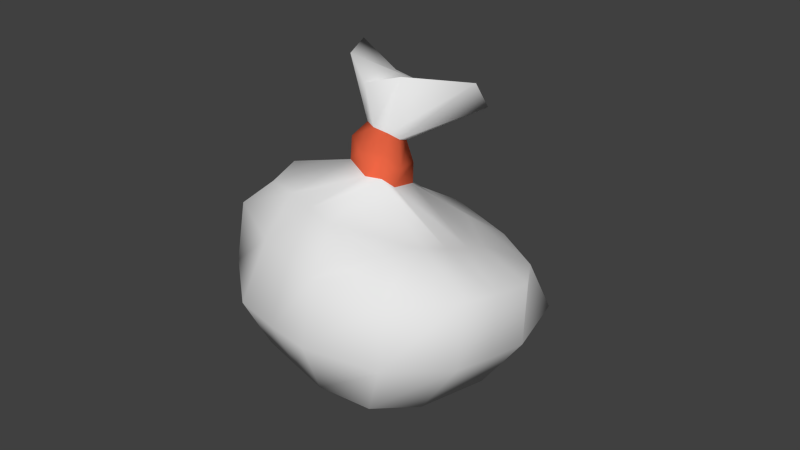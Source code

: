 # Source: Bag.blend  (saved by Blender 2.74.0; exported with 4.5.12 LTS)
import bpy
from mathutils import Matrix  # noqa: F401  (used for matrix-valued properties, if any)

bpy.ops.wm.read_factory_settings(use_empty=True)
scene = bpy.context.scene
scene.name = 'Scene'

# ---- collections
col_collection_1 = bpy.data.collections.new('Collection 1'); scene.collection.children.link(col_collection_1)

# ---- materials (node trees are filled in below, after node groups)
mat_bag = bpy.data.materials.new('Bag')
mat_bag.alpha_threshold = 0.0
mat_bag.use_transparent_shadow = False
mat_bag.roughness = 0.5
mat_knot = bpy.data.materials.new('Knot')
mat_knot.alpha_threshold = 0.0
mat_knot.use_transparent_shadow = False
mat_knot.diffuse_color = (0.8, 0.1273, 0.05668, 1.0)
mat_knot.roughness = 0.5

# ---- material node trees

# ---- world
world_world = bpy.data.worlds.new('World'); scene.world = world_world
world_world.color = (0.05088, 0.05088, 0.05088)
world_world.use_sun_shadow = False
world_world.sun_shadow_jitter_overblur = 0.0
world_world.cycles.sampling_method = 'MANUAL'
world_world.cycles.sample_map_resolution = 256

# ---- meshes
me_cube_001 = bpy.data.meshes.new('Cube.001')
me_cube_001.from_pydata([(-0.4697, -0.4508, -0.4647), (-0.3033, -0.4986, -0.008843), (-0.4395, 0.4392, -0.439), (-0.3201, 0.2004, 0.01403), (0.4465, -0.4475, -0.4643), (0.3726, -0.4768, 0.1414), (0.4392, 0.4392, -0.4392), (0.3572, 0.2288, 0.1598), (-0.5291, -0.4871, -0.2499), (-0.4544, -0.529, -0.07399), (-0.3714, -0.3062, 0.03436), (-0.3991, -0.007542, 0.04101), (-0.4403, 0.3878, -0.004133), (-0.5035, 0.5019, -0.1787), (-0.5, 0.1829, -0.4961), (-0.5147, -0.1808, -0.5074), (-0.1353, 0.2691, 0.09721), (0.1654, 0.2899, 0.1879), (0.4465, 0.4074, 0.07791), (0.4934, 0.4997, -0.1808), (0.1806, 0.4937, -0.4937), (-0.1808, 0.4937, -0.4936), (0.4545, 0.02726, 0.2386), (0.4215, -0.2789, 0.2009), (0.4954, -0.5122, 0.03933), (0.5049, -0.4853, -0.2438), (0.4974, -0.1805, -0.5068), (0.4935, 0.1815, -0.495), (0.1909, -0.5777, 0.1491), (-0.1115, -0.5941, 0.06559), (-0.2037, -0.5104, -0.5322), (0.1789, -0.5082, -0.5303), (0.1085, -0.2956, 0.2892), (-0.09589, -0.3071, 0.222), (0.1029, -0.0864, 0.2997), (-0.1018, -0.09885, 0.2281), (-0.2013, -0.1906, -0.644), (0.187, -0.1903, -0.6408), (-0.192, 0.1909, -0.632), (0.1898, 0.1906, -0.6315), (0.1988, -0.6583, -0.01243), (0.2115, -0.698, -0.2764), (-0.167, -0.678, -0.06315), (-0.2321, -0.7027, -0.284), (0.5831, 0.1273, 0.06389), (0.6508, 0.2079, -0.207), (0.5784, -0.2161, 0.0419), (0.6778, -0.1867, -0.2322), (-0.1951, 0.581, 0.08757), (-0.1962, 0.6384, -0.1895), (0.1862, 0.5891, 0.1245), (0.1877, 0.6369, -0.1901), (-0.57, -0.23, -0.04717), (-0.6922, -0.187, -0.2264), (-0.5668, 0.1031, -0.04746), (-0.6679, 0.2097, -0.203), (0.1166, -0.3045, 0.4039), (-0.08459, -0.3196, 0.3202), (0.1071, -0.09804, 0.4108), (-0.09409, -0.1133, 0.3267), (0.06437, -0.2781, 0.4765), (-0.0631, -0.2894, 0.416), (0.05737, -0.1464, 0.481), (-0.07012, -0.1578, 0.4199), (0.1314, -0.3837, 0.7585), (-0.2798, -0.4661, 0.5141), (0.1212, -0.07001, 0.7888), (-0.3785, -0.01323, 0.5937), (-0.386, -0.156, 0.03701), (-0.5098, 0.003224, -0.5023), (0.4392, -0.1244, 0.2195), (0.4953, 0.002354, -0.5022), (0.1084, -0.1855, 0.262), (-0.0834, -0.1967, 0.1969), (-0.1978, 0.002093, -0.639), (0.188, 0.001402, -0.6368), (0.5843, -0.04006, 0.0517), (0.6692, 0.01745, -0.2235), (-0.5741, -0.05969, -0.05067), (-0.6881, 0.01839, -0.2196), (0.1546, -0.1948, 0.3923), (-0.1087, -0.2148, 0.2824), (0.08791, -0.2093, 0.4857), (-0.07893, -0.2241, 0.4061), (0.1757, -0.2168, 0.7046), (-0.4524, -0.2835, 0.5308), (0.01478, 0.2813, 0.1418), (-0.0003388, 0.4938, -0.4936), (0.03942, -0.5865, 0.1066), (-0.01349, -0.5113, -0.5379), (0.01518, -0.289, 0.2255), (0.009795, -0.09326, 0.2333), (-0.00881, -0.1904, -0.648), (-0.00188, 0.1912, -0.6326), (0.01472, -0.6712, -0.04116), (-0.01046, -0.7065, -0.2902), (-0.004494, 0.5911, 0.1045), (-0.004738, 0.6414, -0.1915), (0.02917, -0.3398, 0.3329), (0.01676, -0.06974, 0.3417), (0.009076, -0.3028, 0.4431), (-9.621e-05, -0.1306, 0.4486), (-0.1066, -0.5838, 0.7143), (-0.1682, 0.07435, 0.7822), (-0.006547, 0.00272, -0.6418), (-0.1139, -0.35, 0.6612), (-0.1814, -0.3291, 0.6053), (-0.1343, -0.1419, 0.665), (-0.197, -0.1692, 0.6082), (-0.03012, -0.2376, 0.7081), (-0.0369, -0.3162, 0.6746), (-0.2181, -0.2544, 0.618), (-0.05255, -0.1563, 0.6774), (-0.124, -0.246, 0.6629)], [], [(55, 13, 2, 14), (51, 19, 6, 20), (47, 25, 4, 26), (43, 8, 0, 30), (39, 20, 6, 27), (35, 16, 3, 11), (29, 33, 10, 1), (73, 35, 11, 68), (5, 23, 32, 28), (88, 90, 33, 29), (70, 22, 34, 72), (73, 33, 57, 81), (22, 7, 17, 34), (91, 86, 16, 35), (31, 37, 26, 4), (75, 39, 27, 71), (0, 15, 36, 30), (89, 92, 37, 31), (69, 14, 38, 74), (104, 93, 39, 75), (14, 2, 21, 38), (93, 87, 20, 39), (25, 41, 31, 4), (95, 43, 30, 89), (5, 28, 40, 24), (24, 40, 41, 25), (88, 29, 42, 94), (94, 42, 43, 95), (29, 1, 9, 42), (42, 9, 8, 43), (19, 45, 27, 6), (77, 47, 26, 71), (7, 22, 44, 18), (18, 44, 45, 19), (70, 23, 46, 76), (76, 46, 47, 77), (23, 5, 24, 46), (46, 24, 25, 47), (13, 49, 21, 2), (97, 51, 20, 87), (3, 16, 48, 12), (12, 48, 49, 13), (86, 17, 50, 96), (96, 50, 51, 97), (17, 7, 18, 50), (50, 18, 19, 51), (8, 53, 15, 0), (79, 55, 14, 69), (1, 10, 52, 9), (9, 52, 53, 8), (68, 11, 54, 78), (78, 54, 55, 79), (11, 3, 12, 54), (54, 12, 13, 55), (81, 57, 61, 83), (72, 34, 58, 80), (91, 35, 59, 99), (90, 32, 56, 98), (83, 61, 65, 85), (80, 58, 62, 82), (99, 59, 63, 101), (98, 56, 60, 100), (84, 66, 112, 109), (82, 62, 66, 84), (101, 63, 67, 103), (100, 60, 64, 102), (60, 82, 84, 64), (67, 85, 111, 108), (56, 80, 82, 60), (63, 83, 85, 67), (32, 72, 80, 56), (59, 81, 83, 63), (52, 78, 79, 53), (10, 68, 78, 52), (53, 79, 69, 15), (44, 76, 77, 45), (22, 70, 76, 44), (45, 77, 71, 27), (92, 104, 75, 37), (15, 69, 74, 36), (37, 75, 71, 26), (35, 73, 81, 59), (23, 70, 72, 32), (33, 73, 68, 10), (36, 74, 104, 92), (102, 64, 110, 105), (61, 100, 102, 65), (62, 101, 103, 66), (66, 103, 107, 112), (57, 98, 100, 61), (58, 99, 101, 62), (33, 90, 98, 57), (34, 91, 99, 58), (48, 96, 97, 49), (16, 86, 96, 48), (49, 97, 87, 21), (40, 94, 95, 41), (28, 88, 94, 40), (41, 95, 89, 31), (38, 21, 87, 93), (74, 38, 93, 104), (30, 36, 92, 89), (34, 17, 86, 91), (28, 32, 90, 88), (113, 107, 108, 111), (105, 113, 111, 106), (110, 109, 113, 105), (109, 112, 107, 113), (85, 65, 106, 111), (64, 84, 109, 110), (103, 67, 108, 107), (65, 102, 105, 106)])
me_cube_001.polygons.foreach_set('use_smooth', [True] * 112)
me_cube_001.polygons.foreach_set('material_index', [0, 0, 0, 0, 0, 0, 0, 0, 0, 0, 0, 1, 0, 0, 0, 0, 0, 0, 0, 0, 0, 0, 0, 0, 0, 0, 0, 0, 0, 0, 0, 0, 0, 0, 0, 0, 0, 0, 0, 0, 0, 0, 0, 0, 0, 0, 0, 0, 0, 0, 0, 0, 0, 0, 1, 1, 1, 1, 0, 1, 1, 1, 0, 0, 0, 0, 0, 0, 1, 0, 1, 1, 0, 0, 0, 0, 0, 0, 0, 0, 0, 1, 0, 0, 0, 0, 0, 0, 0, 1, 1, 1, 1, 0, 0, 0, 0, 0, 0, 0, 0, 0, 0, 0, 0, 0, 0, 0, 0, 0, 0, 0])
me_cube_001.materials.append(mat_bag)
me_cube_001.materials.append(mat_knot)
me_cube_001.use_remesh_preserve_volume = False
me_cube_001.use_remesh_preserve_attributes = False
me_cube_001.use_mirror_vertex_groups = False
me_cube_001.update()

# ---- objects
ob_cube = bpy.data.objects.new('Cube', me_cube_001)

# ---- transforms, parenting, visibility, modifiers, constraints
ob_cube.location = (0.0, 0.0, 0.0)
ob_cube.rotation_euler = (-0.1675, -0.08491, -1.739)
ob_cube.lineart.crease_threshold = 0.0

# ---- collection membership
col_collection_1.objects.link(ob_cube)

# ---- scene / render settings (as saved in the file)
scene.frame_start = 1; scene.frame_end = 250; scene.frame_set(1)
scene.render.engine = 'BLENDER_EEVEE_NEXT'
scene.render.resolution_percentage = 50
scene.render.dither_intensity = 0.0
scene.cycles.use_denoising = False
scene.cycles.samples = 10
scene.cycles.sampling_pattern = 'TABULATED_SOBOL'
scene.cycles.light_sampling_threshold = 0.0
scene.cycles.use_adaptive_sampling = False
scene.cycles.use_light_tree = False
scene.cycles.blur_glossy = 0.0
scene.cycles.pixel_filter_type = 'GAUSSIAN'
scene.cycles.sample_clamp_indirect = 0.0
scene.view_settings.view_transform = 'Standard'
bpy.context.view_layer.update()

# ---- added for rendering (the .blend has no active camera and no usable light): camera, sun
cam_auto = bpy.data.cameras.new('AutoCamera')
cam_auto.lens = 50.0
cam_auto.sensor_width = 36.0
cam_auto.clip_end = 1000.0
ob_auto_camera = bpy.data.objects.new('AutoCamera', cam_auto)
scene.collection.objects.link(ob_auto_camera)
ob_auto_camera.location = (2.76656, -3.32447, 2.30149)
ob_auto_camera.rotation_euler = (1.09748, -7.21219e-08, 0.694738)
scene.camera = ob_auto_camera
light_auto_sun = bpy.data.lights.new('AutoSun', 'SUN')
light_auto_sun.energy = 3.0
light_auto_sun.angle = 0.0523599
ob_auto_sun = bpy.data.objects.new('AutoSun', light_auto_sun)
scene.collection.objects.link(ob_auto_sun)
ob_auto_sun.rotation_euler = (0.872665, 0.174533, 0.523599)
bpy.context.view_layer.update()
